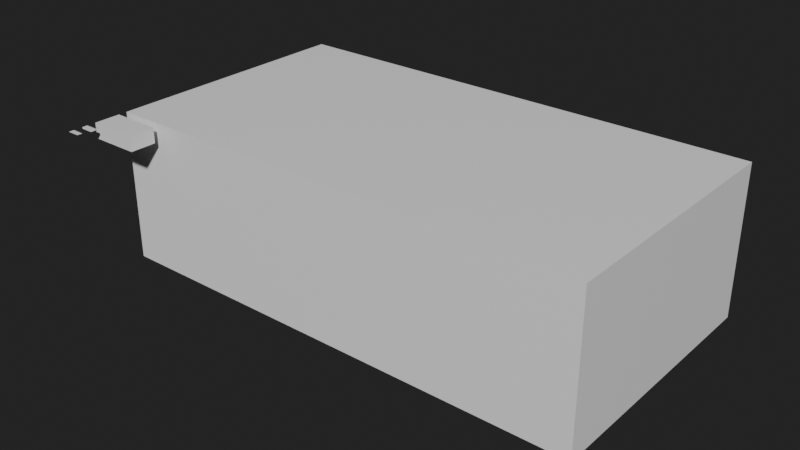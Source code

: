 # Source: Dollars_0.blend  (saved by Blender 2.90.8; exported with 4.5.12 LTS)
import bpy
from mathutils import Matrix  # noqa: F401  (used for matrix-valued properties, if any)

bpy.ops.wm.read_factory_settings(use_empty=True)
scene = bpy.context.scene
scene.name = 'Scene'

# ---- collections
col_collection = bpy.data.collections.new('Collection'); scene.collection.children.link(col_collection)

# ---- materials (node trees are filled in below, after node groups)
mat_dollar = bpy.data.materials.new('Dollar')
mat_dollar.alpha_threshold = 0.0
mat_dollar.line_color = (0.0, 0.0, 0.0, 1.0)
mat_border = bpy.data.materials.new('Border')

# ---- material node trees
mat_dollar.use_nodes = True; mat_dollar.node_tree.nodes.clear()
_N = mat_dollar.node_tree.nodes; _L = mat_dollar.node_tree.links
n0 = _N.new('ShaderNodeOutputMaterial'); n0.name = 'Material Output'; n0.location = (300, 300)
n1 = _N.new('ShaderNodeBsdfPrincipled'); n1.name = 'Principled BSDF'; n1.location = (10, 300)
n1.distribution = 'GGX'
n1.subsurface_method = 'BURLEY'
n1.inputs[2].default_value = 0.4
n1.inputs[3].default_value = 1.45
n1.inputs[27].default_value = (0.0, 0.0, 0.0, 1.0)
n1.inputs[28].default_value = 1.0
_L.new(n1.outputs[0], n0.inputs[0])
n0.is_active_output = True
mat_border.use_nodes = True; mat_border.node_tree.nodes.clear()
_N = mat_border.node_tree.nodes; _L = mat_border.node_tree.links
n0 = _N.new('ShaderNodeBsdfPrincipled'); n0.name = 'Principled BSDF'; n0.location = (10, 300)
n0.distribution = 'GGX'
n0.subsurface_method = 'BURLEY'
n0.inputs[3].default_value = 1.45
n0.inputs[27].default_value = (0.0, 0.0, 0.0, 1.0)
n0.inputs[28].default_value = 1.0
n1 = _N.new('ShaderNodeOutputMaterial'); n1.name = 'Material Output'; n1.location = (300, 300)
_L.new(n0.outputs[0], n1.inputs[0])
n1.is_active_output = True

# ---- world
world_world = bpy.data.worlds.new('World'); scene.world = world_world
world_world.use_nodes = True; world_world.node_tree.nodes.clear()
_N = world_world.node_tree.nodes; _L = world_world.node_tree.links
n0 = _N.new('ShaderNodeOutputWorld'); n0.name = 'World Output'; n0.location = (300, 300)
n1 = _N.new('ShaderNodeBackground'); n1.name = 'Background'; n1.location = (10, 300)
n1.inputs[0].default_value = (0.01599, 0.01599, 0.01599, 1.0)
_L.new(n1.outputs[0], n0.inputs[0])
n0.is_active_output = True
world_world.color = (0.05088, 0.05088, 0.05088)
world_world.use_sun_shadow = False
world_world.sun_shadow_jitter_overblur = 0.0

# ---- meshes
me_cube_004 = bpy.data.meshes.new('Cube.004')
me_cube_004.from_pydata([(0.6067, 30.95, -96.21), (0.6067, 30.95, 95.99), (0.6067, 362.4, -96.21), (0.6067, 362.4, 95.99), (624.4, 30.95, -96.21), (624.4, 30.95, 95.99), (624.4, 362.4, -96.21), (624.4, 362.4, 95.99), (0.7163, -13.26, 76.78), (0.7163, -13.26, 96.0), (0.7163, 19.89, 76.78), (0.7163, 19.89, 96.0), (63.1, -13.26, 76.78), (63.1, -13.26, 96.0), (63.1, 19.89, 76.78), (63.1, 19.89, 96.0), (0.5069, -30.76, 94.08), (0.5069, -30.76, 96.0), (0.5069, -24.13, 94.08), (0.5069, -24.13, 96.0), (16.1, -30.76, 94.08), (16.1, -30.76, 96.0), (16.1, -24.13, 94.08), (16.1, -24.13, 96.0), (0.5069, -48.83, 95.98), (0.5069, -48.83, 96.0), (0.5069, -42.2, 95.98), (0.5069, -42.2, 96.0), (16.1, -48.83, 95.98), (16.1, -48.83, 96.0), (16.1, -42.2, 95.98), (16.1, -42.2, 96.0)], [], [(0, 1, 3, 2), (2, 3, 7, 6), (6, 7, 5, 4), (4, 5, 1, 0), (2, 6, 4, 0), (7, 3, 1, 5), (8, 9, 11, 10), (10, 11, 15, 14), (14, 15, 13, 12), (12, 13, 9, 8), (10, 14, 12, 8), (15, 11, 9, 13), (16, 17, 19, 18), (18, 19, 23, 22), (22, 23, 21, 20), (20, 21, 17, 16), (18, 22, 20, 16), (23, 19, 17, 21), (24, 25, 27, 26), (26, 27, 31, 30), (30, 31, 29, 28), (28, 29, 25, 24), (26, 30, 28, 24), (31, 27, 25, 29)])
me_cube_004.polygons.foreach_set('material_index', [1, 1, 1, 1, 0, 0, 1, 1, 1, 1, 0, 0, 1, 1, 1, 1, 0, 0, 1, 1, 1, 1, 0, 0])
_uv = me_cube_004.uv_layers.new(name='UVMap')
_uv.uv.foreach_set('vector', [1.0, 1.0, 1.588e-07, 1.0, 0.0, 0.0, 1.0, 0.0, 1.0, 1.0, 4.763e-07, 1.0, 0.0, 0.0, 1.0, 0.0, 1.0, 1.0, 1.191e-07, 1.0, 0.0, 0.0, 1.0, 5.754e-09, 0.0, 0.0, 1.0, 0.0, 1.0, 1.0, 5.16e-07, 1.0, 0.0001333, 0.03903, 40.0, 0.03903, 40.0, 40.04, 0.0001345, 40.04, 0.0001297, 0.03904, 40.0, 0.03903, 40.0, 40.04, 0.0001345, 40.04, 1.0, 1.0, 1.489e-07, 1.0, 0.0, 5.035e-08, 1.0, 0.0, 1.0, 1.0, 5.458e-07, 1.0, 0.0, 0.0, 1.0, 0.0, 1.0, 1.0, 9.924e-08, 1.0, 0.0, 0.0, 1.0, 0.0, 0.0, 0.0, 1.0, 0.0, 1.0, 1.0, 5.458e-07, 1.0, 4.0, 5.011, -5.4e-05, 5.011, -5.44e-05, 0.01078, 4.0, 0.01077, -0.0001622, 0.0138, 4.0, 0.0138, 4.0, 5.014, -0.0001622, 5.014, 1.0, 1.0, 5.582e-07, 1.0, 0.0, 0.0, 1.0, 0.0, 1.0, 1.0, 5.892e-07, 1.0, 0.0, 0.0, 1.0, 0.0, 0.0, 0.0, 1.0, 0.0, 1.0, 1.0, 3.721e-07, 1.0, 0.0, 0.0, 1.0, 0.0, 1.0, 1.0, 1.302e-06, 1.0, 1.0, 1.022, 3.874e-07, 1.022, 0.0, 0.02215, 1.0, 0.02215, 0.0, 0.02215, 1.0, 0.02215, 1.0, 1.022, 3.874e-07, 1.022, 1.0, 1.0, 3.014e-05, 1.0, 0.0, 0.0, 1.0, 0.0, 0.0, 0.0, 0.9999, 0.0, 1.0, 1.0, 0.0001321, 1.0, 1.0, 1.0, 2.263e-05, 1.0, 0.0, 0.0, 1.0, 0.0, 0.0, 0.0, 0.9999, 0.0, 1.0, 1.0, 0.0001321, 1.0, 0.0, 0.01563, 1.0, 0.01562, 1.0, 1.016, 8.941e-08, 1.016, 0.0, 0.01563, 1.0, 0.01562, 1.0, 1.016, 2.98e-08, 1.016])
_uv.active_render = True
_uv = me_cube_004.uv_layers.new(name='Lightmap')
_uv.uv.foreach_set('vector', [0.745, 0.6204, 0.505, 0.6204, 0.505, 0.9181, 0.745, 0.9181, 0.245, 0.005, 0.005, 0.005, 0.005, 0.6104, 0.245, 0.6104, 0.745, 0.3127, 0.505, 0.3127, 0.505, 0.6104, 0.745, 0.6104, 0.495, 0.9181, 0.495, 0.6204, 0.005, 0.6204, 0.005, 0.9181, 0.495, 0.6104, 0.495, 0.005, 0.255, 0.005, 0.255, 0.6104, 0.505, 0.3027, 0.995, 0.3027, 0.995, 0.005, 0.505, 0.005, 0.3388, 0.9281, 0.3175, 0.9281, 0.3175, 0.9565, 0.3388, 0.9565, 0.7763, 0.3896, 0.755, 0.3896, 0.755, 0.4565, 0.7763, 0.4565, 0.37, 0.9281, 0.3487, 0.9281, 0.3487, 0.9565, 0.37, 0.9565, 0.3075, 0.9565, 0.3075, 0.9281, 0.255, 0.9281, 0.255, 0.9565, 0.7763, 0.3796, 0.7763, 0.3127, 0.755, 0.3127, 0.755, 0.3796, 0.1925, 0.9565, 0.245, 0.9565, 0.245, 0.9281, 0.1925, 0.9281, 0.12, 0.9665, 0.09875, 0.9665, 0.09875, 0.995, 0.12, 0.995, 0.08875, 0.9665, 0.0675, 0.9665, 0.0675, 0.995, 0.08875, 0.995, 0.12, 0.9281, 0.09875, 0.9281, 0.09875, 0.9565, 0.12, 0.9565, 0.08875, 0.9281, 0.0675, 0.9281, 0.0675, 0.9565, 0.08875, 0.9565, 0.0575, 0.9665, 0.03625, 0.9665, 0.03625, 0.995, 0.0575, 0.995, 0.02625, 0.9665, 0.005, 0.9665, 0.005, 0.995, 0.02625, 0.995, 0.0575, 0.9281, 0.03625, 0.9281, 0.03625, 0.9565, 0.0575, 0.9565, 0.02625, 0.9281, 0.005, 0.9281, 0.005, 0.9565, 0.02625, 0.9565, 0.1825, 0.9665, 0.1612, 0.9665, 0.1612, 0.995, 0.1825, 0.995, 0.1513, 0.9665, 0.13, 0.9665, 0.13, 0.995, 0.1513, 0.995, 0.1825, 0.9281, 0.1612, 0.9281, 0.1612, 0.9565, 0.1825, 0.9565, 0.1513, 0.9281, 0.13, 0.9281, 0.13, 0.9565, 0.1513, 0.9565])
me_cube_004.materials.append(mat_dollar)
me_cube_004.materials.append(mat_border)
me_cube_004.use_remesh_fix_poles = True
me_cube_004.use_remesh_preserve_attributes = False
me_cube_004.use_mirror_vertex_groups = False
me_cube_004.update()

# ---- objects
ob_1000000 = bpy.data.objects.new('1000000', me_cube_004)

# ---- transforms, parenting, visibility, modifiers, constraints
ob_1000000.location = (0.0, -88.13, -96.01)
ob_1000000.lineart.crease_threshold = 0.0

# ---- collection membership
col_collection.objects.link(ob_1000000)

# ---- scene / render settings (as saved in the file)
scene.frame_start = 1; scene.frame_end = 250; scene.frame_set(1)
scene.render.engine = 'CYCLES'
scene.cycles.use_denoising = False
scene.cycles.samples = 128
scene.cycles.sampling_pattern = 'TABULATED_SOBOL'
scene.cycles.use_adaptive_sampling = False
scene.cycles.use_light_tree = False
scene.view_settings.view_transform = 'Filmic'
scene.unit_settings.scale_length = 0.01
bpy.context.view_layer.update()

# ---- added for rendering (the .blend has no active camera and no usable light): camera, sun
cam_auto = bpy.data.cameras.new('AutoCamera')
cam_auto.lens = 50.0
cam_auto.sensor_width = 36.0
cam_auto.clip_end = 12528.8
ob_auto_camera = bpy.data.objects.new('AutoCamera', cam_auto)
scene.collection.objects.link(ob_auto_camera)
ob_auto_camera.location = (1026.37, -788.011, 475.004)
ob_auto_camera.rotation_euler = (1.09748, -7.21219e-08, 0.694738)
scene.camera = ob_auto_camera
light_auto_sun = bpy.data.lights.new('AutoSun', 'SUN')
light_auto_sun.energy = 3.0
light_auto_sun.angle = 0.0523599
ob_auto_sun = bpy.data.objects.new('AutoSun', light_auto_sun)
scene.collection.objects.link(ob_auto_sun)
ob_auto_sun.rotation_euler = (0.872665, 0.174533, 0.523599)
bpy.context.view_layer.update()
